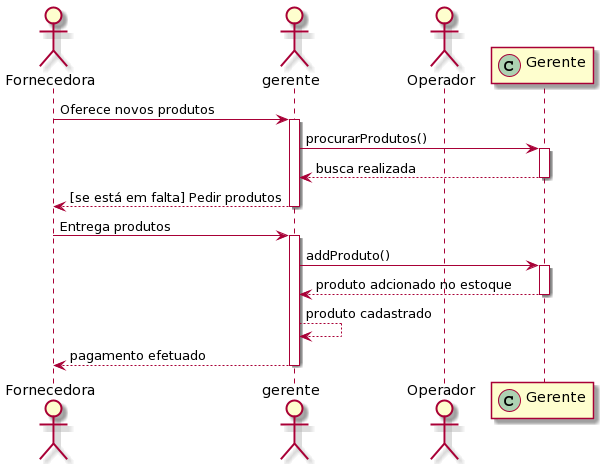

The diagram above was rendered by PlantUML. Its source (embedded in the PNG):
@startuml
actor Fornecedora
actor gerente
actor Operador
participant Gerente << (C,#ADD1B2) >>


Fornecedora -> gerente: Oferece novos produtos
activate gerente

gerente -> Gerente: procurarProdutos()
activate Gerente
Gerente --> gerente: busca realizada
deactivate Gerente

gerente --> Fornecedora: [se está em falta] Pedir produtos
deactivate gerente

Fornecedora -> gerente: Entrega produtos
activate gerente

gerente -> Gerente: addProduto()
activate Gerente
Gerente --> gerente: produto adcionado no estoque
deactivate Gerente

gerente --> gerente: produto cadastrado

gerente --> Fornecedora: pagamento efetuado
deactivate gerente
@enduml